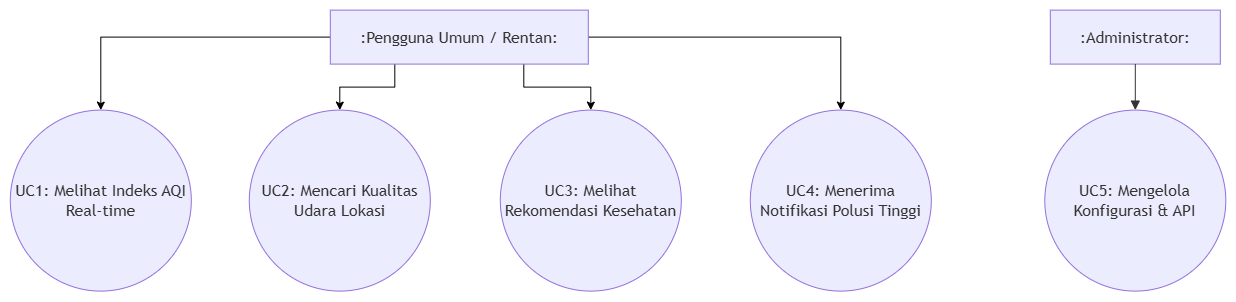

The diagram above was exported from draw.io. Its source (the exported page's mxGraphModel, read from the mxfile embedded in the PNG):
<mxGraphModel dx="1520" dy="1177" grid="1" gridSize="10" guides="1" tooltips="1" connect="1" arrows="1" fold="1" page="1" pageScale="1" pageWidth="850" pageHeight="1100" math="0" shadow="0">
  <root>
    <mxCell id="0" />
    <mxCell id="1" parent="0" />
    <UserObject label="" mermaidData="{&#10;  &quot;data&quot;: &quot;graph TD;\n    %% Actors\n    Pengguna[\&quot;:Pengguna Umum / Rentan:\&quot;]\n    Admin[\&quot;:Administrator:\&quot;]\n\n    %% Use Cases\n    UC1((UC1: Melihat Indeks AQI Real-time))\n    UC2((UC2: Mencari Kualitas Udara Lokasi))\n    UC3((UC3: Melihat Rekomendasi Kesehatan))\n    UC4((UC4: Menerima Notifikasi Polusi Tinggi))\n    UC5((UC5: Mengelola Konfigurasi &amp; API))\n\n    %% Relationships Pengguna\n    Pengguna --&gt; UC1\n    Pengguna --&gt; UC2\n    Pengguna --&gt; UC3\n    Pengguna --&gt; UC4\n\n    %% Include / Extend Relationships\n    UC1 &lt;.. UC3 : &lt;&lt;include&gt;&gt;\n    UC1 &lt;.. UC4 : &lt;&lt;extend&gt;&gt;\n\n    %% Relationships Admin\n    Admin --&gt; UC5&quot;,&#10;  &quot;config&quot;: null&#10;}" id="grPjLRx3SJyljoFOxdlY-1">
      <mxCell connectable="0" parent="1" style="group;transparentBounds=1;editIcon=1;lockedGroup=0;groupPadding=10;" vertex="1">
        <mxGeometry as="geometry" />
      </mxCell>
    </UserObject>
    <mxCell id="grPjLRx3SJyljoFOxdlY-21" edge="1" parent="grPjLRx3SJyljoFOxdlY-1" source="grPjLRx3SJyljoFOxdlY-2" style="edgeStyle=orthogonalEdgeStyle;rounded=0;orthogonalLoop=1;jettySize=auto;html=1;exitX=0;exitY=0.5;exitDx=0;exitDy=0;entryX=0.5;entryY=0;entryDx=0;entryDy=0;" target="grPjLRx3SJyljoFOxdlY-4">
      <mxGeometry relative="1" as="geometry" />
    </mxCell>
    <mxCell id="grPjLRx3SJyljoFOxdlY-22" edge="1" parent="grPjLRx3SJyljoFOxdlY-1" source="grPjLRx3SJyljoFOxdlY-2" style="edgeStyle=orthogonalEdgeStyle;rounded=0;orthogonalLoop=1;jettySize=auto;html=1;exitX=0.25;exitY=1;exitDx=0;exitDy=0;entryX=0.5;entryY=0;entryDx=0;entryDy=0;" target="grPjLRx3SJyljoFOxdlY-5">
      <mxGeometry relative="1" as="geometry" />
    </mxCell>
    <mxCell id="grPjLRx3SJyljoFOxdlY-23" edge="1" parent="grPjLRx3SJyljoFOxdlY-1" source="grPjLRx3SJyljoFOxdlY-2" style="edgeStyle=orthogonalEdgeStyle;rounded=0;orthogonalLoop=1;jettySize=auto;html=1;exitX=0.75;exitY=1;exitDx=0;exitDy=0;entryX=0.5;entryY=0;entryDx=0;entryDy=0;" target="grPjLRx3SJyljoFOxdlY-6">
      <mxGeometry relative="1" as="geometry" />
    </mxCell>
    <mxCell id="grPjLRx3SJyljoFOxdlY-24" edge="1" parent="grPjLRx3SJyljoFOxdlY-1" source="grPjLRx3SJyljoFOxdlY-2" style="edgeStyle=orthogonalEdgeStyle;rounded=0;orthogonalLoop=1;jettySize=auto;html=1;exitX=1;exitY=0.5;exitDx=0;exitDy=0;entryX=0.5;entryY=0;entryDx=0;entryDy=0;" target="grPjLRx3SJyljoFOxdlY-7">
      <mxGeometry relative="1" as="geometry" />
    </mxCell>
    <UserObject label=":Pengguna Umum / Rentan:" mermaidId="n:Pengguna" mermaidBaseStyle="html=1;whiteSpace=wrap;strokeWidth=1;fillColor=light-dark(#ECECFF,#1f2020);strokeColor=light-dark(#9370DB,#cccccc);fontColor=light-dark(#333333,#cccccc);fontFamily=Trebuchet MS,Verdana,Arial,sans-serif;fontSize=16;" mermaidBaseValue=":Pengguna Umum / Rentan:" id="grPjLRx3SJyljoFOxdlY-2">
      <mxCell parent="grPjLRx3SJyljoFOxdlY-1" style="html=1;whiteSpace=wrap;strokeWidth=1;fillColor=light-dark(#ECECFF,#1f2020);strokeColor=light-dark(#9370DB,#cccccc);fontColor=light-dark(#333333,#cccccc);fontFamily=Trebuchet MS,Verdana,Arial,sans-serif;fontSize=16;" vertex="1">
        <mxGeometry height="54" width="258" x="350" y="20" as="geometry" />
      </mxCell>
    </UserObject>
    <UserObject label=":Administrator:" mermaidId="n:Admin" mermaidBaseStyle="html=1;whiteSpace=wrap;strokeWidth=1;fillColor=light-dark(#ECECFF,#1f2020);strokeColor=light-dark(#9370DB,#cccccc);fontColor=light-dark(#333333,#cccccc);fontFamily=Trebuchet MS,Verdana,Arial,sans-serif;fontSize=16;" mermaidBaseValue=":Administrator:" id="grPjLRx3SJyljoFOxdlY-3">
      <mxCell parent="grPjLRx3SJyljoFOxdlY-1" style="html=1;whiteSpace=wrap;strokeWidth=1;fillColor=light-dark(#ECECFF,#1f2020);strokeColor=light-dark(#9370DB,#cccccc);fontColor=light-dark(#333333,#cccccc);fontFamily=Trebuchet MS,Verdana,Arial,sans-serif;fontSize=16;" vertex="1">
        <mxGeometry height="54" width="170" x="1070" y="20" as="geometry" />
      </mxCell>
    </UserObject>
    <UserObject label="UC1: Melihat Indeks AQI Real-time" mermaidId="n:UC1" mermaidBaseStyle="ellipse;html=1;aspect=fixed;strokeWidth=1;whiteSpace=wrap;fillColor=light-dark(#ECECFF,#1f2020);strokeColor=light-dark(#9370DB,#cccccc);fontColor=light-dark(#333333,#cccccc);fontFamily=Trebuchet MS,Verdana,Arial,sans-serif;fontSize=16;" mermaidBaseValue="UC1: Melihat Indeks AQI Real-time" id="grPjLRx3SJyljoFOxdlY-4">
      <mxCell parent="grPjLRx3SJyljoFOxdlY-1" style="ellipse;html=1;aspect=fixed;strokeWidth=1;whiteSpace=wrap;fillColor=light-dark(#ECECFF,#1f2020);strokeColor=light-dark(#9370DB,#cccccc);fontColor=light-dark(#333333,#cccccc);fontFamily=Trebuchet MS,Verdana,Arial,sans-serif;fontSize=16;" vertex="1">
        <mxGeometry height="181" width="181" x="30" y="120" as="geometry" />
      </mxCell>
    </UserObject>
    <UserObject label="UC2: Mencari Kualitas Udara Lokasi" mermaidId="n:UC2" mermaidBaseStyle="ellipse;html=1;aspect=fixed;strokeWidth=1;whiteSpace=wrap;fillColor=light-dark(#ECECFF,#1f2020);strokeColor=light-dark(#9370DB,#cccccc);fontColor=light-dark(#333333,#cccccc);fontFamily=Trebuchet MS,Verdana,Arial,sans-serif;fontSize=16;" mermaidBaseValue="UC2: Mencari Kualitas Udara Lokasi" id="grPjLRx3SJyljoFOxdlY-5">
      <mxCell parent="grPjLRx3SJyljoFOxdlY-1" style="ellipse;html=1;aspect=fixed;strokeWidth=1;whiteSpace=wrap;fillColor=light-dark(#ECECFF,#1f2020);strokeColor=light-dark(#9370DB,#cccccc);fontColor=light-dark(#333333,#cccccc);fontFamily=Trebuchet MS,Verdana,Arial,sans-serif;fontSize=16;" vertex="1">
        <mxGeometry height="181" width="181" x="269" y="120" as="geometry" />
      </mxCell>
    </UserObject>
    <UserObject label="UC3: Melihat Rekomendasi Kesehatan" mermaidId="n:UC3" mermaidBaseStyle="ellipse;html=1;aspect=fixed;strokeWidth=1;whiteSpace=wrap;fillColor=light-dark(#ECECFF,#1f2020);strokeColor=light-dark(#9370DB,#cccccc);fontColor=light-dark(#333333,#cccccc);fontFamily=Trebuchet MS,Verdana,Arial,sans-serif;fontSize=16;" mermaidBaseValue="UC3: Melihat Rekomendasi Kesehatan" id="grPjLRx3SJyljoFOxdlY-6">
      <mxCell parent="grPjLRx3SJyljoFOxdlY-1" style="ellipse;html=1;aspect=fixed;strokeWidth=1;whiteSpace=wrap;fillColor=light-dark(#ECECFF,#1f2020);strokeColor=light-dark(#9370DB,#cccccc);fontColor=light-dark(#333333,#cccccc);fontFamily=Trebuchet MS,Verdana,Arial,sans-serif;fontSize=16;" vertex="1">
        <mxGeometry height="181" width="181" x="520" y="120" as="geometry" />
      </mxCell>
    </UserObject>
    <UserObject label="UC4: Menerima Notifikasi Polusi Tinggi" mermaidId="n:UC4" mermaidBaseStyle="ellipse;html=1;aspect=fixed;strokeWidth=1;whiteSpace=wrap;fillColor=light-dark(#ECECFF,#1f2020);strokeColor=light-dark(#9370DB,#cccccc);fontColor=light-dark(#333333,#cccccc);fontFamily=Trebuchet MS,Verdana,Arial,sans-serif;fontSize=16;" mermaidBaseValue="UC4: Menerima Notifikasi Polusi Tinggi" id="grPjLRx3SJyljoFOxdlY-7">
      <mxCell parent="grPjLRx3SJyljoFOxdlY-1" style="ellipse;html=1;aspect=fixed;strokeWidth=1;whiteSpace=wrap;fillColor=light-dark(#ECECFF,#1f2020);strokeColor=light-dark(#9370DB,#cccccc);fontColor=light-dark(#333333,#cccccc);fontFamily=Trebuchet MS,Verdana,Arial,sans-serif;fontSize=16;" vertex="1">
        <mxGeometry height="181" width="181" x="770" y="120" as="geometry" />
      </mxCell>
    </UserObject>
    <UserObject label="UC5: Mengelola Konfigurasi &amp; API" mermaidId="n:UC5" mermaidBaseStyle="ellipse;html=1;aspect=fixed;strokeWidth=1;whiteSpace=wrap;fillColor=light-dark(#ECECFF,#1f2020);strokeColor=light-dark(#9370DB,#cccccc);fontColor=light-dark(#333333,#cccccc);fontFamily=Trebuchet MS,Verdana,Arial,sans-serif;fontSize=16;" mermaidBaseValue="UC5: Mengelola Konfigurasi &amp; API" id="grPjLRx3SJyljoFOxdlY-8">
      <mxCell parent="grPjLRx3SJyljoFOxdlY-1" style="ellipse;html=1;aspect=fixed;strokeWidth=1;whiteSpace=wrap;fillColor=light-dark(#ECECFF,#1f2020);strokeColor=light-dark(#9370DB,#cccccc);fontColor=light-dark(#333333,#cccccc);fontFamily=Trebuchet MS,Verdana,Arial,sans-serif;fontSize=16;" vertex="1">
        <mxGeometry height="181" width="181" x="1064.5" y="120" as="geometry" />
      </mxCell>
    </UserObject>
    <UserObject label="" mermaidId="e:Admin-&gt;UC5#0" mermaidBaseStyle="curved=1;startArrow=none;endArrow=block;endSize=7;strokeColor=light-dark(#333333,#cccccc);exitX=0.5;exitY=1;entryX=0.5;entryY=0;" mermaidBaseValue="" id="grPjLRx3SJyljoFOxdlY-13">
      <mxCell edge="1" parent="grPjLRx3SJyljoFOxdlY-1" source="grPjLRx3SJyljoFOxdlY-3" style="curved=1;startArrow=none;endArrow=block;endSize=7;strokeColor=light-dark(#333333,#cccccc);exitX=0.5;exitY=1;entryX=0.5;entryY=0;rounded=0;" target="grPjLRx3SJyljoFOxdlY-8">
        <mxGeometry relative="1" as="geometry">
          <Array as="points" />
        </mxGeometry>
      </mxCell>
    </UserObject>
    <mxCell id="grPjLRx3SJyljoFOxdlY-14" edge="1" parent="grPjLRx3SJyljoFOxdlY-1" source="grPjLRx3SJyljoFOxdlY-2" style="edgeStyle=orthogonalEdgeStyle;rounded=0;orthogonalLoop=1;jettySize=auto;html=1;innerLoopWaypoints=1;exitX=0.5;exitY=1;exitDx=0;exitDy=0;" target="grPjLRx3SJyljoFOxdlY-2">
      <mxGeometry relative="1" as="geometry" />
    </mxCell>
  </root>
</mxGraphModel>